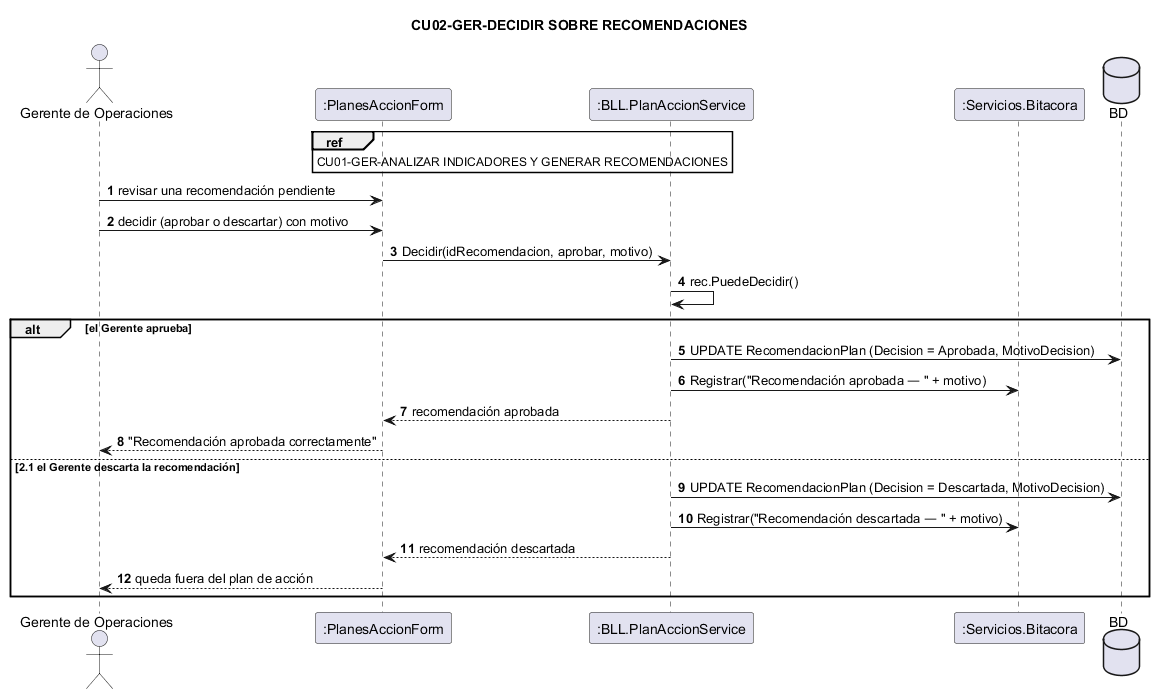

The diagram above was rendered by PlantUML. Its source (embedded in the PNG):
@startuml
title CU02-GER-DECIDIR SOBRE RECOMENDACIONES
actor "Gerente de Operaciones" as Ger
participant ":PlanesAccionForm" as F
participant ":BLL.PlanAccionService" as BLL
participant ":Servicios.Bitacora" as BIT
database "BD" as DB

autonumber
ref over F
  CU01-GER-ANALIZAR INDICADORES Y GENERAR RECOMENDACIONES
end ref
Ger -> F : revisar una recomendación pendiente
Ger -> F : decidir (aprobar o descartar) con motivo
F -> BLL : Decidir(idRecomendacion, aprobar, motivo)
BLL -> BLL : rec.PuedeDecidir()

alt el Gerente aprueba
  BLL -> DB : UPDATE RecomendacionPlan (Decision = Aprobada, MotivoDecision)
  BLL -> BIT : Registrar("Recomendación aprobada — " + motivo)
  BLL --> F : recomendación aprobada
  F --> Ger : "Recomendación aprobada correctamente"
else 2.1 el Gerente descarta la recomendación
  BLL -> DB : UPDATE RecomendacionPlan (Decision = Descartada, MotivoDecision)
  BLL -> BIT : Registrar("Recomendación descartada — " + motivo)
  BLL --> F : recomendación descartada
  F --> Ger : queda fuera del plan de acción
end
@enduml